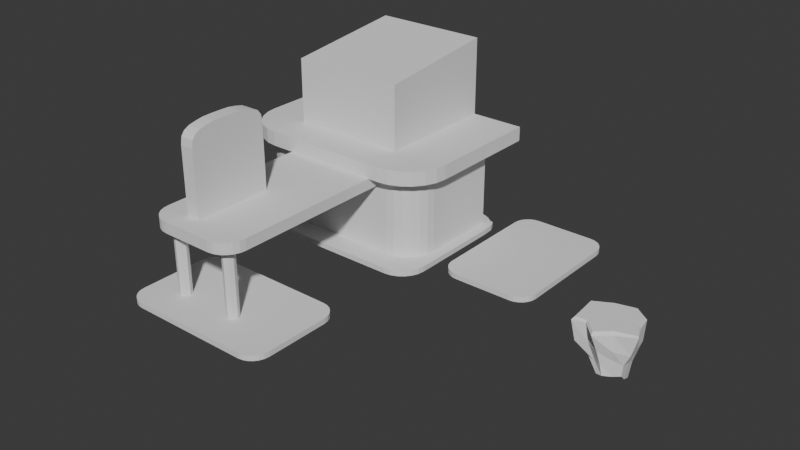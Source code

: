 # Source: 003_ModelFloatingIsland.blend  (saved by Blender 4.4.30; exported with 4.5.12 LTS)
import bpy
from mathutils import Matrix  # noqa: F401  (used for matrix-valued properties, if any)

bpy.ops.wm.read_factory_settings(use_empty=True)
scene = bpy.context.scene
scene.name = 'Scene'

# ---- collections
col_collection = bpy.data.collections.new('Collection'); scene.collection.children.link(col_collection)

# ---- world
world_world = bpy.data.worlds.new('World'); scene.world = world_world
world_world.use_nodes = True; world_world.node_tree.nodes.clear()
_N = world_world.node_tree.nodes; _L = world_world.node_tree.links
n0 = _N.new('ShaderNodeOutputWorld'); n0.name = 'World Output'; n0.location = (300, 300)
n1 = _N.new('ShaderNodeBackground'); n1.name = 'Background'; n1.location = (10, 300)
n1.inputs[0].default_value = (0.05088, 0.05088, 0.05088, 1.0)
_L.new(n1.outputs[0], n0.inputs[0])
n0.is_active_output = True
world_world.color = (0.05088, 0.05088, 0.05088)
world_world.sun_shadow_jitter_overblur = 0.0

# ---- meshes
me_cube = bpy.data.meshes.new('Cube')
me_cube.from_pydata([(-0.9658, -0.7679, 0.1), (-1.015, -0.649, 0.1), (-1.032, -0.5215, 0.1), (-1.032, 1.366, 0.1), (2.915, 1.289, 0.0), (2.423, 1.782, 0.0), (2.899, 1.493, 0.0), (2.849, 1.612, 0.0), (2.771, 1.637, 0.0), (2.669, 1.716, 0.0), (2.55, 1.765, 0.0), (-1.032, 1.366, 0.0), (-0.5391, 1.782, 0.0), (-1.015, 1.493, 0.0), (-0.9658, 1.612, 0.0), (-0.8875, 1.637, 0.0), (-0.7855, 1.716, 0.0), (-0.6667, 1.765, 0.0), (2.423, -1.014, 0.0), (2.915, -0.5215, 0.0), (2.55, -0.9974, 0.0), (2.669, -0.9482, 0.0), (2.771, -0.8699, 0.0), (2.849, -0.7679, 0.0), (2.899, -0.649, 0.0), (-1.032, -0.5215, 0.0), (-0.5391, -1.014, 0.0), (-1.015, -0.649, 0.0), (-0.9658, -0.7679, 0.0), (-0.8875, -0.8699, 0.0), (-0.7855, -0.9482, 0.0), (-0.6667, -0.9974, 0.0), (3.493, -0.3774, 0.0), (3.169, -0.05341, 0.0), (3.409, -0.3664, 0.0), (3.331, -0.334, 0.0), (3.263, -0.2825, 0.0), (3.212, -0.2154, 0.0), (3.18, -0.1373, 0.0), (4.924, -0.05341, 0.0), (4.6, -0.3774, 0.0), (4.913, -0.1373, 0.0), (4.88, -0.2154, 0.0), (4.829, -0.2825, 0.0), (4.762, -0.334, 0.0), (4.684, -0.3664, 0.0), (3.493, 2.21, 0.0), (3.169, 1.886, 0.0), (3.409, 2.199, 0.0), (3.331, 2.167, 0.0), (3.263, 2.116, 0.0), (3.212, 2.048, 0.0), (3.18, 1.97, 0.0), (4.6, 2.21, 0.0), (4.924, 1.886, 0.0), (4.684, 2.199, 0.0), (4.762, 2.167, 0.0), (4.829, 2.116, 0.0), (4.88, 2.048, 0.0), (4.913, 1.97, 0.0), (0.117, -2.529, 0.0), (-0.2236, -2.869, 0.0), (0.02886, -2.54, 0.0), (-0.05329, -2.574, 0.0), (-0.1238, -2.629, 0.0), (-0.178, -2.699, 0.0), (-0.212, -2.781, 0.0), (0.117, -4.431, 0.0), (-0.2236, -4.09, 0.0), (0.02886, -4.419, 0.0), (-0.05329, -4.385, 0.0), (-0.1238, -4.331, 0.0), (-0.178, -4.261, 0.0), (-0.212, -4.178, 0.0), (2.756, -2.869, 0.0), (2.415, -2.529, 0.0), (2.744, -2.781, 0.0), (2.71, -2.699, 0.0), (2.656, -2.629, 0.0), (2.586, -2.574, 0.0), (2.504, -2.54, 0.0), (2.415, -4.431, 0.0), (2.756, -4.09, 0.0), (2.504, -4.419, 0.0), (2.586, -4.385, 0.0), (2.656, -4.331, 0.0), (2.71, -4.261, 0.0), (2.744, -4.178, 0.0), (-0.8875, -0.8699, 0.1), (-0.7855, -0.9482, 0.1), (-0.6667, -0.9974, 0.1), (-0.5391, -1.014, 0.1), (2.423, -1.014, 0.1), (2.55, -0.9974, 0.1), (2.669, -0.9482, 0.1), (2.771, -0.8699, 0.1), (2.849, -0.7679, 0.1), (2.899, -0.649, 0.1), (2.915, -0.5215, 0.1), (2.915, 1.289, 0.1), (2.899, 1.493, 0.1), (2.849, 1.612, 0.1), (2.771, 1.637, 0.1), (2.669, 1.716, 0.1), (2.55, 1.765, 0.1), (2.423, 1.782, 0.1), (-0.5391, 1.782, 0.1), (-0.6667, 1.765, 0.1), (-0.7855, 1.716, 0.1), (-0.8875, 1.637, 0.1), (-0.9658, 1.612, 0.1), (-1.015, 1.493, 0.1), (3.169, 1.886, 0.1), (3.169, -0.05341, 0.1), (3.18, -0.1373, 0.1), (3.212, -0.2154, 0.1), (3.263, -0.2825, 0.1), (3.331, -0.334, 0.1), (3.409, -0.3664, 0.1), (3.493, -0.3774, 0.1), (4.6, -0.3774, 0.1), (4.684, -0.3664, 0.1), (4.762, -0.334, 0.1), (4.829, -0.2825, 0.1), (4.88, -0.2154, 0.1), (4.913, -0.1373, 0.1), (4.924, -0.05341, 0.1), (4.924, 1.886, 0.1), (4.913, 1.97, 0.1), (4.88, 2.048, 0.1), (4.829, 2.116, 0.1), (4.762, 2.167, 0.1), (4.684, 2.199, 0.1), (4.6, 2.21, 0.1), (3.493, 2.21, 0.1), (3.409, 2.199, 0.1), (3.331, 2.167, 0.1), (3.263, 2.116, 0.1), (3.212, 2.048, 0.1), (3.18, 1.97, 0.1), (0.117, -4.431, 0.1), (2.415, -4.431, 0.1), (2.504, -4.419, 0.1), (2.586, -4.385, 0.1), (2.656, -4.331, 0.1), (2.71, -4.261, 0.1), (2.744, -4.178, 0.1), (2.756, -4.09, 0.1), (2.756, -2.869, 0.1), (2.744, -2.781, 0.1), (2.71, -2.699, 0.1), (2.656, -2.629, 0.1), (2.586, -2.574, 0.1), (2.504, -2.54, 0.1), (2.415, -2.529, 0.1), (0.117, -2.529, 0.1), (0.02886, -2.54, 0.1), (-0.05329, -2.574, 0.1), (-0.1238, -2.629, 0.1), (-0.178, -2.699, 0.1), (-0.212, -2.781, 0.1), (-0.2236, -2.869, 0.1), (-0.2236, -4.09, 0.1), (-0.212, -4.178, 0.1), (-0.178, -4.261, 0.1), (-0.1238, -4.331, 0.1), (-0.05329, -4.385, 0.1), (0.02886, -4.419, 0.1)], [], [(2, 1, 0, 88, 89, 90, 91, 92, 93, 94, 95, 96, 97, 98, 99, 100, 101, 102, 103, 104, 105, 106, 107, 108, 109, 110, 111, 3), (25, 11, 13, 14, 15, 16, 17, 12, 5, 10, 9, 8, 7, 6, 4, 19, 24, 23, 22, 21, 20, 18, 26, 31, 30, 29, 28, 27), (33, 47, 52, 51, 50, 49, 48, 46, 53, 55, 56, 57, 58, 59, 54, 39, 41, 42, 43, 44, 45, 40, 32, 34, 35, 36, 37, 38), (81, 67, 69, 70, 71, 72, 73, 68, 61, 66, 65, 64, 63, 62, 60, 75, 80, 79, 78, 77, 76, 74, 82, 87, 86, 85, 84, 83), (113, 114, 115, 116, 117, 118, 119, 120, 121, 122, 123, 124, 125, 126, 127, 128, 129, 130, 131, 132, 133, 134, 135, 136, 137, 138, 139, 112), (141, 142, 143, 144, 145, 146, 147, 148, 149, 150, 151, 152, 153, 154, 155, 156, 157, 158, 159, 160, 161, 162, 163, 164, 165, 166, 167, 140), (61, 68, 162, 161), (48, 49, 136, 135), (15, 14, 110, 109), (68, 73, 163, 162), (49, 50, 137, 136), (14, 13, 111, 110), (11, 25, 2, 3), (73, 72, 164, 163), (50, 51, 138, 137), (13, 11, 3, 111), (25, 27, 1, 2), (72, 71, 165, 164), (51, 52, 139, 138), (47, 33, 113, 112), (27, 28, 0, 1), (71, 70, 166, 165), (52, 47, 112, 139), (33, 38, 114, 113), (28, 29, 88, 0), (70, 69, 167, 166), (67, 81, 141, 140), (38, 37, 115, 114), (29, 30, 89, 88), (69, 67, 140, 167), (81, 83, 142, 141), (37, 36, 116, 115), (30, 31, 90, 89), (83, 84, 143, 142), (36, 35, 117, 116), (31, 26, 91, 90), (84, 85, 144, 143), (35, 34, 118, 117), (26, 18, 92, 91), (85, 86, 145, 144), (34, 32, 119, 118), (18, 20, 93, 92), (86, 87, 146, 145), (32, 40, 120, 119), (20, 21, 94, 93), (87, 82, 147, 146), (40, 45, 121, 120), (21, 22, 95, 94), (82, 74, 148, 147), (45, 44, 122, 121), (22, 23, 96, 95), (74, 76, 149, 148), (44, 43, 123, 122), (23, 24, 97, 96), (76, 77, 150, 149), (43, 42, 124, 123), (24, 19, 98, 97), (77, 78, 151, 150), (42, 41, 125, 124), (19, 4, 99, 98), (78, 79, 152, 151), (41, 39, 126, 125), (4, 6, 100, 99), (79, 80, 153, 152), (39, 54, 127, 126), (6, 7, 101, 100), (80, 75, 154, 153), (54, 59, 128, 127), (7, 8, 102, 101), (75, 60, 155, 154), (59, 58, 129, 128), (8, 9, 103, 102), (60, 62, 156, 155), (58, 57, 130, 129), (9, 10, 104, 103), (62, 63, 157, 156), (57, 56, 131, 130), (10, 5, 105, 104), (63, 64, 158, 157), (56, 55, 132, 131), (5, 12, 106, 105), (64, 65, 159, 158), (55, 53, 133, 132), (12, 17, 107, 106), (65, 66, 160, 159), (53, 46, 134, 133), (17, 16, 108, 107), (66, 61, 161, 160), (46, 48, 135, 134), (16, 15, 109, 108)])
_uv = me_cube.uv_layers.new(name='UVMap')
_uv.uv.foreach_set('vector', [0.0, 0.1826, 0.00428, 0.1354, 0.01683, 0.09131, 0.03679, 0.05349, 0.0628, 0.02447, 0.0931, 0.006222, 0.1256, 0.0, 0.8744, 0.0, 0.9069, 0.006222, 0.9372, 0.02447, 0.9632, 0.05349, 0.9832, 0.09131, 0.9957, 0.1354, 1.0, 0.1826, 1.0, 0.8174, 0.9957, 0.8646, 0.9832, 0.9087, 0.9632, 0.9465, 0.9372, 0.9755, 0.9069, 0.9938, 0.8744, 1.0, 0.1256, 1.0, 0.0931, 0.9938, 0.0628, 0.9755, 0.03679, 0.9465, 0.01683, 0.9087, 0.00428, 0.8646, 0.0, 0.8174, 0.0, 0.1826, 0.0, 0.8174, 0.00428, 0.8646, 0.01683, 0.9087, 0.03679, 0.9465, 0.0628, 0.9755, 0.0931, 0.9938, 0.1256, 1.0, 0.8744, 1.0, 0.9069, 0.9938, 0.9372, 0.9755, 0.9632, 0.9465, 0.9832, 0.9087, 0.9957, 0.8646, 1.0, 0.8174, 1.0, 0.1826, 0.9957, 0.1354, 0.9832, 0.09131, 0.9632, 0.05349, 0.9372, 0.02447, 0.9069, 0.006222, 0.8744, 0.0, 0.1256, 0.0, 0.0931, 0.006222, 0.0628, 0.02447, 0.03679, 0.05349, 0.01683, 0.09131, 0.00428, 0.1354, 0.0, 0.1252, 0.0, 0.8748, 0.00629, 0.9072, 0.02473, 0.9374, 0.05407, 0.9633, 0.0923, 0.9832, 0.1368, 0.9957, 0.1846, 1.0, 0.8154, 1.0, 0.8632, 0.9957, 0.9077, 0.9832, 0.9459, 0.9633, 0.9753, 0.9374, 0.9937, 0.9072, 1.0, 0.8748, 1.0, 0.1252, 0.9937, 0.09279, 0.9753, 0.0626, 0.9459, 0.03667, 0.9077, 0.01677, 0.8632, 0.004266, 0.8154, 0.0, 0.1846, 0.0, 0.1368, 0.004266, 0.0923, 0.01677, 0.05407, 0.03667, 0.02473, 0.0626, 0.00629, 0.09279, 0.0, 0.1143, 0.0, 0.8857, 0.006102, 0.9153, 0.02399, 0.9428, 0.05245, 0.9665, 0.08954, 0.9847, 0.1327, 0.9961, 0.1791, 1.0, 0.8209, 1.0, 0.8673, 0.9961, 0.9105, 0.9847, 0.9475, 0.9665, 0.976, 0.9428, 0.9939, 0.9153, 1.0, 0.8857, 1.0, 0.1143, 0.9939, 0.08473, 0.976, 0.05716, 0.9475, 0.03348, 0.9105, 0.01531, 0.8673, 0.003895, 0.8209, 0.0, 0.1791, 0.0, 0.1327, 0.003895, 0.08954, 0.01531, 0.05245, 0.03348, 0.02399, 0.05716, 0.006102, 0.08473, 0.0, 0.1252, 0.00629, 0.09279, 0.02473, 0.0626, 0.05407, 0.03667, 0.0923, 0.01677, 0.1368, 0.004266, 0.1846, 0.0, 0.8154, 0.0, 0.8632, 0.004266, 0.9077, 0.01677, 0.9459, 0.03667, 0.9753, 0.0626, 0.9937, 0.09279, 1.0, 0.1252, 1.0, 0.8748, 0.9937, 0.9072, 0.9753, 0.9374, 0.9459, 0.9633, 0.9077, 0.9832, 0.8632, 0.9957, 0.8154, 1.0, 0.1846, 1.0, 0.1368, 0.9957, 0.0923, 0.9832, 0.05407, 0.9633, 0.02473, 0.9374, 0.00629, 0.9072, 0.0, 0.8748, 0.0, 0.1143, 0.006102, 0.08473, 0.02399, 0.05716, 0.05245, 0.03348, 0.08954, 0.01531, 0.1327, 0.003895, 0.1791, 0.0, 0.8209, 0.0, 0.8673, 0.003895, 0.9105, 0.01531, 0.9475, 0.03348, 0.976, 0.05716, 0.9939, 0.08473, 1.0, 0.1143, 1.0, 0.8857, 0.9939, 0.9153, 0.976, 0.9428, 0.9475, 0.9665, 0.9105, 0.9847, 0.8673, 0.9961, 0.8209, 1.0, 0.1791, 1.0, 0.1327, 0.9961, 0.08954, 0.9847, 0.05245, 0.9665, 0.02399, 0.9428, 0.006102, 0.9153, 0.0, 0.8857, 0.8209, 1.0, 0.1791, 1.0, 0.1791, 1.0, 0.8209, 1.0, 0.1368, 0.9957, 0.0923, 0.9832, 0.0923, 0.9832, 0.1368, 0.9957, 0.03679, 0.9465, 0.01683, 0.9087, 0.01683, 0.9087, 0.03679, 0.9465, 0.1791, 1.0, 0.1327, 0.9961, 0.1327, 0.9961, 0.1791, 1.0, 0.0923, 0.9832, 0.05407, 0.9633, 0.05407, 0.9633, 0.0923, 0.9832, 0.01683, 0.9087, 0.00428, 0.8646, 0.00428, 0.8646, 0.01683, 0.9087, 0.0, 0.8174, 0.0, 0.1826, 0.0, 0.1826, 0.0, 0.8174, 0.1327, 0.9961, 0.08954, 0.9847, 0.08954, 0.9847, 0.1327, 0.9961, 0.05407, 0.9633, 0.02473, 0.9374, 0.02473, 0.9374, 0.05407, 0.9633, 0.00428, 0.8646, 0.0, 0.8174, 0.0, 0.8174, 0.00428, 0.8646, 0.0, 0.1826, 0.00428, 0.1354, 0.00428, 0.1354, 0.0, 0.1826, 0.08954, 0.9847, 0.05245, 0.9665, 0.05245, 0.9665, 0.08954, 0.9847, 0.02473, 0.9374, 0.00629, 0.9072, 0.00629, 0.9072, 0.02473, 0.9374, 0.0, 0.8748, 0.0, 0.1252, 0.0, 0.1252, 0.0, 0.8748, 0.00428, 0.1354, 0.01683, 0.09131, 0.01683, 0.09131, 0.00428, 0.1354, 0.05245, 0.9665, 0.02399, 0.9428, 0.02399, 0.9428, 0.05245, 0.9665, 0.00629, 0.9072, 0.0, 0.8748, 0.0, 0.8748, 0.00629, 0.9072, 0.0, 0.1252, 0.00629, 0.09279, 0.00629, 0.09279, 0.0, 0.1252, 0.01683, 0.09131, 0.03679, 0.05349, 0.03679, 0.05349, 0.01683, 0.09131, 0.02399, 0.9428, 0.006102, 0.9153, 0.006102, 0.9153, 0.02399, 0.9428, 0.0, 0.8857, 0.0, 0.1143, 0.0, 0.1143, 0.0, 0.8857, 0.00629, 0.09279, 0.02473, 0.0626, 0.02473, 0.0626, 0.00629, 0.09279, 0.03679, 0.05349, 0.0628, 0.02447, 0.0628, 0.02447, 0.03679, 0.05349, 0.006102, 0.9153, 0.0, 0.8857, 0.0, 0.8857, 0.006102, 0.9153, 0.0, 0.1143, 0.006102, 0.08473, 0.006102, 0.08473, 0.0, 0.1143, 0.02473, 0.0626, 0.05407, 0.03667, 0.05407, 0.03667, 0.02473, 0.0626, 0.0628, 0.02447, 0.0931, 0.006222, 0.0931, 0.006222, 0.0628, 0.02447, 0.006102, 0.08473, 0.02399, 0.05716, 0.02399, 0.05716, 0.006102, 0.08473, 0.05407, 0.03667, 0.0923, 0.01677, 0.0923, 0.01677, 0.05407, 0.03667, 0.0931, 0.006222, 0.1256, 0.0, 0.1256, 0.0, 0.0931, 0.006222, 0.02399, 0.05716, 0.05245, 0.03348, 0.05245, 0.03348, 0.02399, 0.05716, 0.0923, 0.01677, 0.1368, 0.004266, 0.1368, 0.004266, 0.0923, 0.01677, 0.1256, 0.0, 0.8744, 0.0, 0.8744, 0.0, 0.1256, 0.0, 0.05245, 0.03348, 0.08954, 0.01531, 0.08954, 0.01531, 0.05245, 0.03348, 0.1368, 0.004266, 0.1846, 0.0, 0.1846, 0.0, 0.1368, 0.004266, 0.8744, 0.0, 0.9069, 0.006222, 0.9069, 0.006222, 0.8744, 0.0, 0.08954, 0.01531, 0.1327, 0.003895, 0.1327, 0.003895, 0.08954, 0.01531, 0.1846, 0.0, 0.8154, 0.0, 0.8154, 0.0, 0.1846, 0.0, 0.9069, 0.006222, 0.9372, 0.02447, 0.9372, 0.02447, 0.9069, 0.006222, 0.1327, 0.003895, 0.1791, 0.0, 0.1791, 0.0, 0.1327, 0.003895, 0.8154, 0.0, 0.8632, 0.004266, 0.8632, 0.004266, 0.8154, 0.0, 0.9372, 0.02447, 0.9632, 0.05349, 0.9632, 0.05349, 0.9372, 0.02447, 0.1791, 0.0, 0.8209, 0.0, 0.8209, 0.0, 0.1791, 0.0, 0.8632, 0.004266, 0.9077, 0.01677, 0.9077, 0.01677, 0.8632, 0.004266, 0.9632, 0.05349, 0.9832, 0.09131, 0.9832, 0.09131, 0.9632, 0.05349, 0.8209, 0.0, 0.8673, 0.003895, 0.8673, 0.003895, 0.8209, 0.0, 0.9077, 0.01677, 0.9459, 0.03667, 0.9459, 0.03667, 0.9077, 0.01677, 0.9832, 0.09131, 0.9957, 0.1354, 0.9957, 0.1354, 0.9832, 0.09131, 0.8673, 0.003895, 0.9105, 0.01531, 0.9105, 0.01531, 0.8673, 0.003895, 0.9459, 0.03667, 0.9753, 0.0626, 0.9753, 0.0626, 0.9459, 0.03667, 0.9957, 0.1354, 1.0, 0.1826, 1.0, 0.1826, 0.9957, 0.1354, 0.9105, 0.01531, 0.9475, 0.03348, 0.9475, 0.03348, 0.9105, 0.01531, 0.9753, 0.0626, 0.9937, 0.09279, 0.9937, 0.09279, 0.9753, 0.0626, 1.0, 0.1826, 1.0, 0.8174, 1.0, 0.8174, 1.0, 0.1826, 0.9475, 0.03348, 0.976, 0.05716, 0.976, 0.05716, 0.9475, 0.03348, 0.9937, 0.09279, 1.0, 0.1252, 1.0, 0.1252, 0.9937, 0.09279, 1.0, 0.8174, 0.9957, 0.8646, 0.9957, 0.8646, 1.0, 0.8174, 0.976, 0.05716, 0.9939, 0.08473, 0.9939, 0.08473, 0.976, 0.05716, 1.0, 0.1252, 1.0, 0.8748, 1.0, 0.8748, 1.0, 0.1252, 0.9957, 0.8646, 0.9832, 0.9087, 0.9832, 0.9087, 0.9957, 0.8646, 0.9939, 0.08473, 1.0, 0.1143, 1.0, 0.1143, 0.9939, 0.08473, 1.0, 0.8748, 0.9937, 0.9072, 0.9937, 0.9072, 1.0, 0.8748, 0.9832, 0.9087, 0.9632, 0.9465, 0.9632, 0.9465, 0.9832, 0.9087, 1.0, 0.1143, 1.0, 0.8857, 1.0, 0.8857, 1.0, 0.1143, 0.9937, 0.9072, 0.9753, 0.9374, 0.9753, 0.9374, 0.9937, 0.9072, 0.9632, 0.9465, 0.9372, 0.9755, 0.9372, 0.9755, 0.9632, 0.9465, 1.0, 0.8857, 0.9939, 0.9153, 0.9939, 0.9153, 1.0, 0.8857, 0.9753, 0.9374, 0.9459, 0.9633, 0.9459, 0.9633, 0.9753, 0.9374, 0.9372, 0.9755, 0.9069, 0.9938, 0.9069, 0.9938, 0.9372, 0.9755, 0.9939, 0.9153, 0.976, 0.9428, 0.976, 0.9428, 0.9939, 0.9153, 0.9459, 0.9633, 0.9077, 0.9832, 0.9077, 0.9832, 0.9459, 0.9633, 0.9069, 0.9938, 0.8744, 1.0, 0.8744, 1.0, 0.9069, 0.9938, 0.976, 0.9428, 0.9475, 0.9665, 0.9475, 0.9665, 0.976, 0.9428, 0.9077, 0.9832, 0.8632, 0.9957, 0.8632, 0.9957, 0.9077, 0.9832, 0.8744, 1.0, 0.1256, 1.0, 0.1256, 1.0, 0.8744, 1.0, 0.9475, 0.9665, 0.9105, 0.9847, 0.9105, 0.9847, 0.9475, 0.9665, 0.8632, 0.9957, 0.8154, 1.0, 0.8154, 1.0, 0.8632, 0.9957, 0.1256, 1.0, 0.0931, 0.9938, 0.0931, 0.9938, 0.1256, 1.0, 0.9105, 0.9847, 0.8673, 0.9961, 0.8673, 0.9961, 0.9105, 0.9847, 0.8154, 1.0, 0.1846, 1.0, 0.1846, 1.0, 0.8154, 1.0, 0.0931, 0.9938, 0.0628, 0.9755, 0.0628, 0.9755, 0.0931, 0.9938, 0.8673, 0.9961, 0.8209, 1.0, 0.8209, 1.0, 0.8673, 0.9961, 0.1846, 1.0, 0.1368, 0.9957, 0.1368, 0.9957, 0.1846, 1.0, 0.0628, 0.9755, 0.03679, 0.9465, 0.03679, 0.9465, 0.0628, 0.9755])
me_cube.update()
me_cube_001 = bpy.data.meshes.new('Cube.001')
me_cube_001.from_pydata([(-0.9227, 1.498, 1.581), (2.702, 1.498, 1.581), (-0.9227, 1.498, 0.09999), (2.702, 1.498, 0.09999), (-0.3332, -0.5783, 0.09999), (-0.9227, 0.01115, 0.09999), (-0.4858, -0.5582, 0.09999), (-0.628, -0.4993, 0.09999), (-0.7501, -0.4057, 0.09999), (-0.8437, -0.2836, 0.09999), (-0.9026, -0.1414, 0.09999), (2.702, 0.01115, 0.09999), (2.112, -0.5783, 0.09999), (2.682, -0.1414, 0.09999), (2.623, -0.2836, 0.09999), (2.529, -0.4057, 0.09999), (2.407, -0.4993, 0.09999), (2.265, -0.5582, 0.09999), (-0.9227, 0.01115, 1.581), (-0.9026, -0.1414, 1.581), (-0.8437, -0.2836, 1.581), (-0.7501, -0.4057, 1.581), (-0.628, -0.4993, 1.581), (-0.4858, -0.5582, 1.581), (-0.3332, -0.5783, 1.581), (2.112, -0.5783, 1.581), (2.265, -0.5582, 1.581), (2.407, -0.4993, 1.581), (2.529, -0.4057, 1.581), (2.623, -0.2836, 1.581), (2.682, -0.1414, 1.581), (2.702, 0.01115, 1.581)], [], [(5, 2, 3, 11, 13, 14, 15, 16, 17, 12, 4, 6, 7, 8, 9, 10), (4, 12, 25, 24), (2, 5, 18, 0), (12, 17, 26, 25), (5, 10, 19, 18), (17, 16, 27, 26), (10, 9, 20, 19), (16, 15, 28, 27), (9, 8, 21, 20), (15, 14, 29, 28), (8, 7, 22, 21), (14, 13, 30, 29), (7, 6, 23, 22), (13, 11, 31, 30), (6, 4, 24, 23), (3, 2, 0, 1), (11, 3, 1, 31)])
_uv = me_cube_001.uv_layers.new(name='UVMap')
_uv.uv.foreach_set('vector', [0.0, 0.2839, 0.0, 1.0, 1.0, 1.0, 1.0, 0.2839, 0.9945, 0.2104, 0.9782, 0.1419, 0.9524, 0.08314, 0.9187, 0.03803, 0.8795, 0.009672, 0.8374, 0.0, 0.1626, 0.0, 0.1205, 0.009672, 0.08132, 0.03803, 0.04764, 0.08314, 0.02179, 0.1419, 0.005542, 0.2104, 0.1626, 0.0, 0.8374, 0.0, 0.8374, 0.0, 0.1626, 0.0, 0.0, 1.0, 0.0, 0.2839, 0.0, 0.2839, 0.0, 1.0, 0.8374, 0.0, 0.8795, 0.009672, 0.8795, 0.009672, 0.8374, 0.0, 0.0, 0.2839, 0.005542, 0.2104, 0.005542, 0.2104, 0.0, 0.2839, 0.8795, 0.009672, 0.9187, 0.03803, 0.9187, 0.03803, 0.8795, 0.009672, 0.005542, 0.2104, 0.02179, 0.1419, 0.02179, 0.1419, 0.005542, 0.2104, 0.9187, 0.03803, 0.9524, 0.08314, 0.9524, 0.08314, 0.9187, 0.03803, 0.02179, 0.1419, 0.04764, 0.08314, 0.04764, 0.08314, 0.02179, 0.1419, 0.9524, 0.08314, 0.9782, 0.1419, 0.9782, 0.1419, 0.9524, 0.08314, 0.04764, 0.08314, 0.08132, 0.03803, 0.08132, 0.03803, 0.04764, 0.08314, 0.9782, 0.1419, 0.9945, 0.2104, 0.9945, 0.2104, 0.9782, 0.1419, 0.08132, 0.03803, 0.1205, 0.009672, 0.1205, 0.009672, 0.08132, 0.03803, 0.9945, 0.2104, 1.0, 0.2839, 1.0, 0.2839, 0.9945, 0.2104, 0.1205, 0.009672, 0.1626, 0.0, 0.1626, 0.0, 0.1205, 0.009672, 1.0, 1.0, 0.0, 1.0, 0.0, 1.0, 1.0, 1.0, 1.0, 0.2839, 1.0, 1.0, 1.0, 1.0, 1.0, 0.2839])
me_cube_001.update()
me_cube_002 = bpy.data.meshes.new('Cube.002')
me_cube_002.from_pydata([(0.09771, -0.5783, 1.581), (1.916, -0.5783, 1.581), (1.916, -0.5783, 1.373), (0.09771, -0.5783, 1.373), (0.09771, -3.666, 1.581), (0.5167, -4.085, 1.581), (0.112, -3.774, 1.581), (0.1538, -3.875, 1.581), (0.2204, -3.962, 1.581), (0.3072, -4.029, 1.581), (0.4082, -4.07, 1.581), (1.916, -3.666, 1.581), (1.497, -4.085, 1.581), (1.902, -3.774, 1.581), (1.86, -3.875, 1.581), (1.794, -3.962, 1.581), (1.707, -4.029, 1.581), (1.606, -4.07, 1.581), (1.916, -3.666, 1.373), (0.09771, -3.666, 1.373), (0.112, -3.774, 1.373), (0.1538, -3.875, 1.373), (0.2204, -3.962, 1.373), (0.3072, -4.029, 1.373), (0.4082, -4.07, 1.373), (0.5167, -4.085, 1.373), (1.497, -4.085, 1.373), (1.606, -4.07, 1.373), (1.707, -4.029, 1.373), (1.794, -3.962, 1.373), (1.86, -3.875, 1.373), (1.902, -3.774, 1.373)], [], [(2, 18, 31, 30, 29, 28, 27, 26, 25, 24, 23, 22, 21, 20, 19, 3), (1, 0, 4, 6, 7, 8, 9, 10, 5, 12, 17, 16, 15, 14, 13, 11), (9, 23, 24, 10), (13, 31, 18, 11), (10, 24, 25, 5), (11, 18, 2, 1), (5, 25, 26, 12), (0, 3, 19, 4), (12, 26, 27, 17), (4, 19, 20, 6), (17, 27, 28, 16), (6, 20, 21, 7), (1, 2, 3, 0), (16, 28, 29, 15), (7, 21, 22, 8), (15, 29, 30, 14), (8, 22, 23, 9), (14, 30, 31, 13)])
_uv = me_cube_002.uv_layers.new(name='UVMap')
_uv.uv.foreach_set('vector', [0.0, 0.0, 0.0, 0.0, 0.0, 0.0, 0.0, 0.0, 0.0, 0.0, 0.0, 0.0, 0.0, 0.0, 0.0, 0.0, 0.0, 0.0, 0.0, 0.0, 0.0, 0.0, 0.0, 0.0, 0.0, 0.0, 0.0, 0.0, 0.0, 0.0, 0.0, 0.0, 0.0, 0.0, 0.0, 0.0, 0.0, 0.0, 0.0, 0.0, 0.0, 0.0, 0.0, 0.0, 0.0, 0.0, 0.0, 0.0, 0.0, 0.0, 0.0, 0.0, 0.0, 0.0, 0.0, 0.0, 0.0, 0.0, 0.0, 0.0, 0.0, 0.0, 0.0, 0.0, 0.0, 0.0, 0.0, 0.0, 0.0, 0.0, 0.0, 0.0, 0.0, 0.0, 0.0, 0.0, 0.0, 0.0, 0.0, 0.0, 0.0, 0.0, 0.0, 0.0, 0.0, 0.0, 0.0, 0.0, 0.0, 0.0, 0.0, 0.0, 0.0, 0.0, 0.0, 0.0, 0.0, 0.0, 0.0, 0.0, 0.0, 0.0, 0.0, 0.0, 0.0, 0.0, 0.0, 0.0, 0.0, 0.0, 0.0, 0.0, 0.0, 0.0, 0.0, 0.0, 0.0, 0.0, 0.0, 0.0, 0.0, 0.0, 0.0, 0.0, 0.0, 0.0, 0.0, 0.0, 0.0, 0.0, 0.0, 0.0, 0.0, 0.0, 0.0, 0.0, 0.0, 0.0, 0.0, 0.0, 0.0, 0.0, 0.0, 0.0, 0.0, 0.0, 0.0, 0.0, 0.0, 0.0, 0.0, 0.0, 0.0, 0.0, 0.0, 0.0, 0.0, 0.0, 0.0, 0.0, 0.0, 0.0, 0.0, 0.0, 0.0, 0.0, 0.0, 0.0, 0.0, 0.0, 0.0, 0.0, 0.0, 0.0, 0.0, 0.0, 0.0, 0.0, 0.0, 0.0, 0.0, 0.0, 0.0, 0.0, 0.0, 0.0, 0.0, 0.0, 0.0, 0.0, 0.0, 0.0])
me_cube_002.update()
me_cube_003 = bpy.data.meshes.new('Cube.003')
me_cube_003.from_pydata([(0.6411, -3.717, 1.582), (0.8977, -3.717, 1.582), (0.6411, -2.236, 1.582), (0.8977, -2.236, 1.582), (0.6411, -3.717, 2.809), (0.6411, -3.077, 3.136), (0.6411, -3.695, 2.942), (0.6411, -3.631, 3.025), (0.6411, -3.53, 3.077), (0.6411, -3.397, 3.107), (0.6411, -3.243, 3.131), (0.8977, -3.077, 3.136), (0.8977, -3.717, 2.809), (0.8977, -3.243, 3.131), (0.8977, -3.397, 3.107), (0.8977, -3.53, 3.077), (0.8977, -3.631, 3.025), (0.8977, -3.695, 2.942), (0.6411, -2.876, 3.136), (0.6411, -2.236, 2.809), (0.6411, -2.711, 3.131), (0.6411, -2.556, 3.107), (0.6411, -2.424, 3.077), (0.6411, -2.322, 3.025), (0.6411, -2.258, 2.942), (0.8977, -2.236, 2.809), (0.8977, -2.876, 3.136), (0.8977, -2.258, 2.942), (0.8977, -2.322, 3.025), (0.8977, -2.424, 3.077), (0.8977, -2.556, 3.107), (0.8977, -2.711, 3.131)], [], [(0, 2, 3, 1), (0, 1, 12, 4), (1, 3, 25, 27, 28, 29, 30, 31, 26, 11, 13, 14, 15, 16, 17, 12), (3, 2, 19, 25), (5, 11, 26, 18), (4, 12, 17, 6), (6, 17, 16, 7), (7, 16, 15, 8), (8, 15, 14, 9), (9, 14, 13, 10), (10, 13, 11, 5), (25, 19, 24, 27), (27, 24, 23, 28), (28, 23, 22, 29), (29, 22, 21, 30), (30, 21, 20, 31), (31, 20, 18, 26), (2, 0, 4, 6, 7, 8, 9, 10, 5, 18, 20, 21, 22, 23, 24, 19)])
_uv = me_cube_003.uv_layers.new(name='UVMap')
_uv.uv.foreach_set('vector', [0.0, 0.0, 0.0, 1.0, 1.0, 1.0, 1.0, 0.0, 0.0, 0.0, 1.0, 0.0, 1.0, 0.0, 0.0, 0.0, 1.0, 0.0, 1.0, 1.0, 1.0, 1.0, 1.0, 0.9951, 1.0, 0.9807, 1.0, 0.9578, 1.0, 0.7839, 1.0, 0.6796, 1.0, 0.5677, 1.0, 0.4323, 1.0, 0.3204, 1.0, 0.2161, 1.0, 0.0422, 1.0, 0.0193, 1.0, 0.00491, 1.0, 0.0, 1.0, 1.0, 0.0, 1.0, 0.0, 1.0, 1.0, 1.0, 0.0, 0.4323, 1.0, 0.4323, 1.0, 0.5677, 0.0, 0.5677, 0.0, 0.0, 1.0, 0.0, 1.0, 0.00491, 0.0, 0.00491, 0.0, 0.00491, 1.0, 0.00491, 1.0, 0.0193, 0.0, 0.0193, 0.0, 0.0193, 1.0, 0.0193, 1.0, 0.0422, 0.0, 0.0422, 0.0, 0.0422, 1.0, 0.0422, 1.0, 0.2161, 0.0, 0.2161, 0.0, 0.2161, 1.0, 0.2161, 1.0, 0.3204, 0.0, 0.3204, 0.0, 0.3204, 1.0, 0.3204, 1.0, 0.4323, 0.0, 0.4323, 1.0, 1.0, 0.0, 1.0, 0.0, 0.9951, 1.0, 0.9951, 1.0, 0.9951, 0.0, 0.9951, 0.0, 0.9807, 1.0, 0.9807, 1.0, 0.9807, 0.0, 0.9807, 0.0, 0.9578, 1.0, 0.9578, 1.0, 0.9578, 0.0, 0.9578, 0.0, 0.7839, 1.0, 0.7839, 1.0, 0.7839, 0.0, 0.7839, 0.0, 0.6796, 1.0, 0.6796, 1.0, 0.6796, 0.0, 0.6796, 0.0, 0.5677, 1.0, 0.5677, 0.0, 1.0, 0.0, 0.0, 0.0, 0.0, 0.0, 0.00491, 0.0, 0.0193, 0.0, 0.0422, 0.0, 0.2161, 0.0, 0.3204, 0.0, 0.4323, 0.0, 0.5677, 0.0, 0.6796, 0.0, 0.7839, 0.0, 0.9578, 0.0, 0.9807, 0.0, 0.9951, 0.0, 1.0])
me_cube_003.update()
me_circle = bpy.data.meshes.new('Circle')
me_circle.from_pydata([(-0.02599, 0.1226, -3.815e-06), (-0.107, 0.08901, -3.815e-06), (-0.1406, 0.007954, -3.815e-06), (-0.107, -0.0731, -3.815e-06), (-0.02599, -0.1067, -3.815e-06), (0.05506, -0.0731, -3.815e-06), (0.08863, 0.007954, -3.815e-06), (0.05506, 0.08901, -3.815e-06), (-0.107, 0.08901, 1.279), (-0.02599, 0.1226, 1.279), (-0.1406, 0.007954, 1.279), (-0.107, -0.0731, 1.279), (-0.02599, -0.1067, 1.279), (0.05506, -0.0731, 1.279), (0.08863, 0.007954, 1.279), (0.05506, 0.08901, 1.279), (-1.169, 0.1226, -3.815e-06), (-1.25, 0.08901, -3.815e-06), (-1.283, 0.007954, -3.815e-06), (-1.25, -0.0731, -3.815e-06), (-1.169, -0.1067, -3.815e-06), (-1.088, -0.0731, -3.815e-06), (-1.054, 0.007954, -3.815e-06), (-1.088, 0.08901, -3.815e-06), (-1.25, 0.08901, 1.279), (-1.169, 0.1226, 1.279), (-1.283, 0.007954, 1.279), (-1.25, -0.0731, 1.279), (-1.169, -0.1067, 1.279), (-1.088, -0.0731, 1.279), (-1.054, 0.007954, 1.279), (-1.088, 0.08901, 1.279)], [], [(1, 0, 7, 6, 5, 4, 3, 2), (8, 10, 11, 12, 13, 14, 15, 9), (6, 7, 15, 14), (4, 5, 13, 12), (2, 3, 11, 10), (0, 1, 8, 9), (7, 0, 9, 15), (5, 6, 14, 13), (3, 4, 12, 11), (1, 2, 10, 8), (17, 16, 23, 22, 21, 20, 19, 18), (24, 26, 27, 28, 29, 30, 31, 25), (22, 23, 31, 30), (20, 21, 29, 28), (18, 19, 27, 26), (16, 17, 24, 25), (23, 16, 25, 31), (21, 22, 30, 29), (19, 20, 28, 27), (17, 18, 26, 24)])
_uv = me_circle.uv_layers.new(name='UVMap')
_uv.uv.foreach_set('vector', [0.0, 0.0, 0.0, 0.0, 0.0, 0.0, 0.0, 0.0, 0.0, 0.0, 0.0, 0.0, 0.0, 0.0, 0.0, 0.0, 0.0, 0.0, 0.0, 0.0, 0.0, 0.0, 0.0, 0.0, 0.0, 0.0, 0.0, 0.0, 0.0, 0.0, 0.0, 0.0, 0.0, 0.0, 0.0, 0.0, 0.0, 0.0, 0.0, 0.0, 0.0, 0.0, 0.0, 0.0, 0.0, 0.0, 0.0, 0.0, 0.0, 0.0, 0.0, 0.0, 0.0, 0.0, 0.0, 0.0, 0.0, 0.0, 0.0, 0.0, 0.0, 0.0, 0.0, 0.0, 0.0, 0.0, 0.0, 0.0, 0.0, 0.0, 0.0, 0.0, 0.0, 0.0, 0.0, 0.0, 0.0, 0.0, 0.0, 0.0, 0.0, 0.0, 0.0, 0.0, 0.0, 0.0, 0.0, 0.0, 0.0, 0.0, 0.0, 0.0, 0.0, 0.0, 0.0, 0.0, 0.0, 0.0, 0.0, 0.0, 0.0, 0.0, 0.0, 0.0, 0.0, 0.0, 0.0, 0.0, 0.0, 0.0, 0.0, 0.0, 0.0, 0.0, 0.0, 0.0, 0.0, 0.0, 0.0, 0.0, 0.0, 0.0, 0.0, 0.0, 0.0, 0.0, 0.0, 0.0, 0.0, 0.0, 0.0, 0.0, 0.0, 0.0, 0.0, 0.0, 0.0, 0.0, 0.0, 0.0, 0.0, 0.0, 0.0, 0.0, 0.0, 0.0, 0.0, 0.0, 0.0, 0.0, 0.0, 0.0, 0.0, 0.0, 0.0, 0.0, 0.0, 0.0, 0.0, 0.0, 0.0, 0.0, 0.0, 0.0, 0.0, 0.0, 0.0, 0.0, 0.0, 0.0, 0.0, 0.0, 0.0, 0.0, 0.0, 0.0, 0.0, 0.0, 0.0, 0.0, 0.0, 0.0, 0.0, 0.0, 0.0, 0.0, 0.0, 0.0, 0.0, 0.0, 0.0, 0.0])
me_circle.update()
me_plane = bpy.data.meshes.new('Plane')
me_plane.from_pydata([(-1.0, -1.093, 0.0), (1.0, -1.093, 0.0), (-1.0, 1.043, 0.0), (1.0, 1.043, 0.0), (-1.0, 1.043, 1.352), (-1.0, -1.093, 1.115), (1.0, -1.093, 1.115), (1.0, 1.043, 1.352)], [], [(0, 2, 3, 1), (5, 6, 7, 4), (1, 3, 7, 6), (2, 0, 5, 4), (3, 2, 4, 7), (0, 1, 6, 5)])
_uv = me_plane.uv_layers.new(name='UVMap')
_uv.uv.foreach_set('vector', [0.0, 0.0, 0.0, 1.0, 1.0, 1.0, 1.0, 0.0, 0.0, 0.0, 1.0, 0.0, 1.0, 1.0, 0.0, 1.0, 1.0, 0.0, 1.0, 1.0, 1.0, 1.0, 1.0, 0.0, 0.0, 1.0, 0.0, 0.0, 0.0, 0.0, 0.0, 1.0, 1.0, 1.0, 0.0, 1.0, 0.0, 1.0, 1.0, 1.0, 0.0, 0.0, 1.0, 0.0, 1.0, 0.0, 0.0, 0.0])
me_plane.update()
me_cube_004 = bpy.data.meshes.new('Cube.004')
me_cube_004.from_pydata([(-1.167, -0.004835, 1.581), (-1.139, -0.2047, 1.581), (-1.167, 2.214, 1.581), (-1.055, -0.4058, 1.581), (-0.9228, -0.5784, 1.581), (-0.7501, -0.7109, 1.581), (-0.549, -0.7942, 1.581), (-0.3492, -0.8221, 1.581), (2.128, -0.8221, 1.581), (2.328, -0.7942, 1.581), (2.529, -0.7109, 1.581), (2.702, -0.5784, 1.581), (2.834, -0.4058, 1.581), (2.918, -0.2047, 1.581), (2.945, -0.004835, 1.581), (2.946, 2.214, 1.581), (-1.167, -0.004835, 1.854), (-1.139, -0.2047, 1.854), (-1.167, 2.214, 1.854), (-1.055, -0.4058, 1.854), (-0.9228, -0.5784, 1.854), (-0.7501, -0.7109, 1.854), (-0.549, -0.7942, 1.854), (-0.3492, -0.8221, 1.854), (2.128, -0.8221, 1.854), (2.328, -0.7942, 1.854), (2.529, -0.7109, 1.854), (2.702, -0.5784, 1.854), (2.834, -0.4058, 1.854), (2.918, -0.2047, 1.854), (2.945, -0.004835, 1.854), (2.946, 2.214, 1.854)], [], [(9, 10, 26, 25), (1, 3, 19, 17), (10, 11, 27, 26), (3, 4, 20, 19), (11, 12, 28, 27), (4, 5, 21, 20), (12, 13, 29, 28), (5, 6, 22, 21), (0, 1, 17, 16), (13, 14, 30, 29), (6, 7, 23, 22), (2, 0, 16, 18), (14, 15, 31, 30), (7, 8, 24, 23), (8, 9, 25, 24), (18, 31, 15, 2), (0, 2, 15, 14, 13, 12, 11, 10, 9, 8, 7, 6, 5, 4, 3, 1), (16, 17, 19, 20, 21, 22, 23, 24, 25, 26, 27, 28, 29, 30, 31, 18)])
_uv = me_cube_004.uv_layers.new(name='UVMap')
_uv.uv.foreach_set('vector', [0.8795, 0.009672, 0.9187, 0.03803, 0.9187, 0.03803, 0.8795, 0.009672, 0.005542, 0.2104, 0.02179, 0.1419, 0.02179, 0.1419, 0.005542, 0.2104, 0.9187, 0.03803, 0.9524, 0.08314, 0.9524, 0.08314, 0.9187, 0.03803, 0.02179, 0.1419, 0.04764, 0.08314, 0.04764, 0.08314, 0.02179, 0.1419, 0.9524, 0.08314, 0.9782, 0.1419, 0.9782, 0.1419, 0.9524, 0.08314, 0.04764, 0.08314, 0.08132, 0.03803, 0.08132, 0.03803, 0.04764, 0.08314, 0.9782, 0.1419, 0.9945, 0.2104, 0.9945, 0.2104, 0.9782, 0.1419, 0.08132, 0.03803, 0.1205, 0.009672, 0.1205, 0.009672, 0.08132, 0.03803, 0.0, 0.2839, 0.005542, 0.2104, 0.005542, 0.2104, 0.0, 0.2839, 0.9945, 0.2104, 1.0, 0.2839, 1.0, 0.2839, 0.9945, 0.2104, 0.1205, 0.009672, 0.1626, 0.0, 0.1626, 0.0, 0.1205, 0.009672, 0.0, 1.0, 0.0, 0.2839, 0.0, 0.2839, 0.0, 1.0, 1.0, 0.2839, 1.0, 1.0, 1.0, 1.0, 1.0, 0.2839, 0.1626, 0.0, 0.8374, 0.0, 0.8374, 0.0, 0.1626, 0.0, 0.8374, 0.0, 0.8795, 0.009672, 0.8795, 0.009672, 0.8374, 0.0, 0.0, 1.0, 1.0, 1.0, 1.0, 1.0, 0.0, 1.0, 0.0, 0.2839, 0.0, 1.0, 1.0, 1.0, 1.0, 0.2839, 0.9945, 0.2104, 0.9782, 0.1419, 0.9524, 0.08314, 0.9187, 0.03803, 0.8795, 0.009672, 0.8374, 0.0, 0.1626, 0.0, 0.1205, 0.009672, 0.08132, 0.03803, 0.04764, 0.08314, 0.02179, 0.1419, 0.005542, 0.2104, 0.0, 0.2839, 0.005542, 0.2104, 0.02179, 0.1419, 0.04764, 0.08314, 0.08132, 0.03803, 0.1205, 0.009672, 0.1626, 0.0, 0.8374, 0.0, 0.8795, 0.009672, 0.9187, 0.03803, 0.9524, 0.08314, 0.9782, 0.1419, 0.9945, 0.2104, 1.0, 0.2839, 1.0, 1.0, 0.0, 1.0])
me_cube_004.update()
me_vert = bpy.data.meshes.new('Vert')
me_vert.from_pydata([(-0.1231, 0.05206, -2.954), (-0.02465, -0.2471, -2.631), (0.06189, -0.413, -2.619), (0.1787, -0.4431, -2.597), (0.2993, -0.337, -2.62), (0.4438, -0.2763, -2.586), (0.4173, -0.1162, -2.733), (0.3911, 0.06243, -2.807), (0.2729, 0.1265, -2.895), (0.07054, 0.1313, -2.925), (0.219, -0.1544, -2.687), (0.1433, -0.06048, -2.807), (0.5673, -0.2753, -2.15), (0.4644, -0.2844, -2.369), (0.3037, -0.3594, -2.3), (0.3231, -0.4132, -2.108), (-0.1291, -0.4026, -2.117), (0.006552, -0.3844, -2.418), (-0.1282, -0.3568, -2.392), (-0.3793, -0.413, -2.168), (-0.1233, 0.3228, -2.22), (0.04356, 0.1218, -2.613), (0.2883, 0.197, -2.596), (0.25, 0.4232, -2.19), (0.5379, -0.005429, -2.139), (0.4559, -0.1031, -2.401), (0.0863, -0.5115, -2.139), (0.1356, -0.4586, -2.381), (-0.4517, 0.1613, -2.175), (-0.2308, 0.02218, -2.571), (0.481, 0.277, -2.166), (0.4316, 0.0741, -2.489), (-0.5081, 0.223, -1.785), (-0.4815, 0.2113, -1.754), (-0.4305, -0.362, -1.754), (-0.467, -0.4179, -1.807), (-0.2142, -0.3518, -1.754), (-0.217, -0.3816, -1.783), (0.0259, -0.5815, -1.754), (0.03302, -0.6363, -1.805), (0.2711, -0.3605, -1.754), (0.3021, -0.4095, -1.806), (0.638, -0.2489, -1.754), (0.6663, -0.265, -1.779), (0.5012, 0.032, -1.754), (0.5366, 0.03975, -1.793), (0.427, 0.3305, -1.754), (0.4758, 0.3511, -1.808), (0.223, 0.4845, -1.754), (0.2312, 0.5105, -1.785), (-0.1467, 0.3933, -1.754), (-0.1615, 0.4304, -1.807)], [], [(51, 32, 28, 20), (3, 10, 2), (14, 13, 5, 4), (18, 17, 2, 1), (22, 21, 9, 8), (13, 25, 6, 5), (17, 27, 3, 2), (21, 29, 0, 9), (25, 31, 7, 6), (27, 14, 4, 3), (29, 18, 1, 0), (31, 22, 8, 7), (5, 10, 4), (10, 1, 2), (6, 11, 10), (11, 0, 1), (11, 8, 9), (49, 51, 20, 23), (30, 23, 22, 31), (34, 33, 50, 48, 46, 44, 42, 40, 38, 36), (28, 19, 18, 29), (41, 43, 12, 15), (26, 15, 14, 27), (47, 49, 23, 30), (24, 30, 31, 25), (35, 37, 16, 19), (20, 28, 29, 21), (39, 41, 15, 26), (16, 26, 27, 17), (45, 47, 30, 24), (12, 24, 25, 13), (23, 20, 21, 22), (37, 39, 26, 16), (19, 16, 17, 18), (43, 45, 24, 12), (15, 12, 13, 14), (3, 4, 10), (5, 6, 10), (10, 11, 1), (6, 7, 11), (11, 9, 0), (11, 7, 8), (33, 34, 35, 32), (34, 36, 37, 35), (36, 38, 39, 37), (38, 40, 41, 39), (40, 42, 43, 41), (42, 44, 45, 43), (44, 46, 47, 45), (46, 48, 49, 47), (48, 50, 51, 49), (32, 51, 50, 33), (32, 35, 19, 28)])
me_vert.update()

# ---- objects
ob_mainreferenceimg = bpy.data.objects.new('mainReferenceImg', None)
ob_platforms = bpy.data.objects.new('Platforms', me_cube)
ob_maincabin = bpy.data.objects.new('mainCabin', me_cube_001)
ob_outerroof = bpy.data.objects.new('outerRoof', me_cube_002)
ob_sign = bpy.data.objects.new('Sign', me_cube_003)
ob_pillars = bpy.data.objects.new('Pillars', me_circle)
ob_topcabin = bpy.data.objects.new('topCabin', me_plane)
ob_maincabinroof = bpy.data.objects.new('mainCabinRoof', me_cube_004)
ob_vert = bpy.data.objects.new('Vert', me_vert)

# ---- transforms, parenting, visibility, modifiers, constraints
ob_mainreferenceimg.location = (0.0, 0.0, 0.0)
ob_mainreferenceimg.scale = (2.4, 2.4, 2.4)
ob_mainreferenceimg.empty_display_type = 'IMAGE'
ob_mainreferenceimg.empty_display_size = 5.0
ob_mainreferenceimg.show_empty_image_perspective = False
ob_mainreferenceimg.use_empty_image_alpha = True
ob_mainreferenceimg.empty_image_side = 'FRONT'
ob_mainreferenceimg.color = (1.0, 1.0, 1.0, 0.5)
ob_mainreferenceimg.hide_select = True
ob_platforms.location = (-2.822, 0.6877, 0.0)
ob_maincabin.location = (-2.822, 0.6877, 0.0)
ob_outerroof.location = (-2.822, 0.6877, 0.0)
ob_sign.location = (-2.822, 0.6877, 0.0)
ob_pillars.location = (-1.217, -3.065, 0.1004)
ob_topcabin.location = (-1.995, 1.758, 1.854)
ob_topcabin.scale = (1.096, 1.096, 1.096)
ob_maincabinroof.location = (-2.822, 0.6877, 0.0)
ob_vert.location = (3.402, 0.811, 1.854)

# ---- collection membership
col_collection.objects.link(ob_mainreferenceimg)
col_collection.objects.link(ob_platforms)
col_collection.objects.link(ob_maincabin)
col_collection.objects.link(ob_outerroof)
col_collection.objects.link(ob_sign)
col_collection.objects.link(ob_pillars)
col_collection.objects.link(ob_topcabin)
col_collection.objects.link(ob_maincabinroof)
col_collection.objects.link(ob_vert)

# ---- scene / render settings (as saved in the file)
scene.frame_start = 1; scene.frame_end = 250; scene.frame_set(0)
scene.render.engine = 'BLENDER_EEVEE_NEXT'
bpy.context.view_layer.update()

# ---- added for rendering (the .blend has no active camera and no usable light): camera, sun
cam_auto = bpy.data.cameras.new('AutoCamera')
cam_auto.lens = 50.0
cam_auto.sensor_width = 36.0
cam_auto.clip_end = 1000.0
ob_auto_camera = bpy.data.objects.new('AutoCamera', cam_auto)
scene.collection.objects.link(ob_auto_camera)
ob_auto_camera.location = (10.5382, -13.0185, 9.51729)
ob_auto_camera.rotation_euler = (1.09748, -7.21219e-08, 0.694738)
scene.camera = ob_auto_camera
light_auto_sun = bpy.data.lights.new('AutoSun', 'SUN')
light_auto_sun.energy = 3.0
light_auto_sun.angle = 0.0523599
ob_auto_sun = bpy.data.objects.new('AutoSun', light_auto_sun)
scene.collection.objects.link(ob_auto_sun)
ob_auto_sun.rotation_euler = (0.872665, 0.174533, 0.523599)
bpy.context.view_layer.update()
